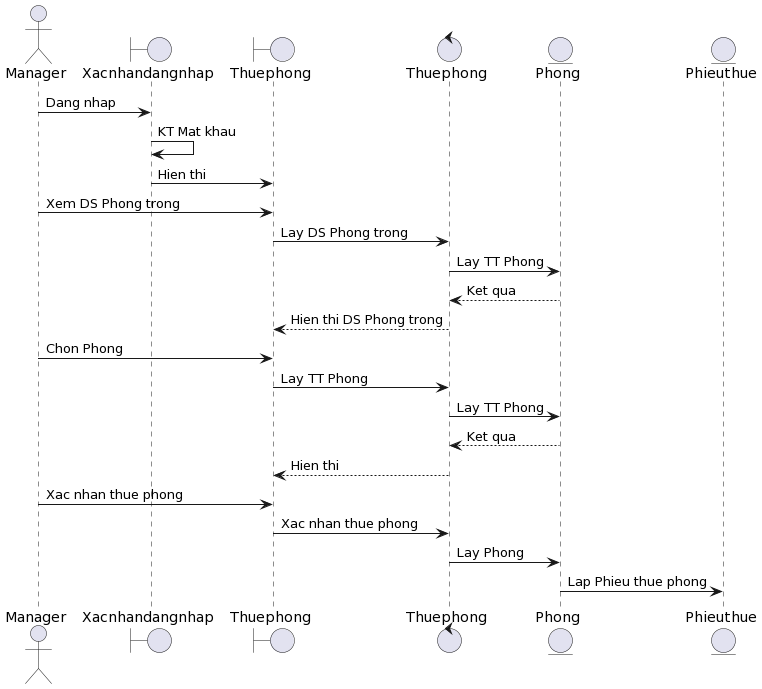

The diagram above was rendered by PlantUML. Its source (embedded in the PNG):
@startuml
actor       Manager     as fo1
boundary    Xacnhandangnhap    as fo2
boundary    Thuephong    as fo3
control     Thuephong     as fo4
entity      Phong      as fo5
entity      Phieuthue      as fo6
fo1 -> fo2: Dang nhap
fo2 -> fo2: KT Mat khau
fo2 -> fo3: Hien thi
fo1 -> fo3 : Xem DS Phong trong
fo3 -> fo4: Lay DS Phong trong
fo4 -> fo5: Lay TT Phong
fo5 --> fo4: Ket qua
fo4 --> fo3: Hien thi DS Phong trong
fo1 -> fo3 : Chon Phong
fo3 -> fo4: Lay TT Phong
fo4 -> fo5: Lay TT Phong
fo5 --> fo4: Ket qua
fo4 --> fo3: Hien thi
fo1 -> fo3 : Xac nhan thue phong
fo3 -> fo4: Xac nhan thue phong
fo4 -> fo5: Lay Phong
fo5 -> fo6: Lap Phieu thue phong
@enduml